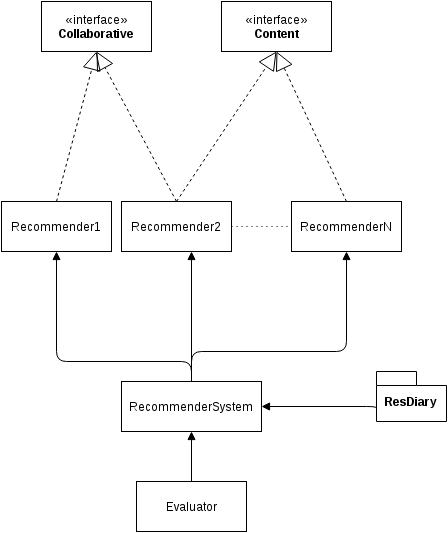

The diagram above was exported from draw.io. Its source (the exported page's mxGraphModel, read from the mxfile embedded in the PNG):
<mxGraphModel dx="1430" dy="700" grid="1" gridSize="10" guides="1" tooltips="1" connect="1" arrows="1" fold="1" page="1" pageScale="1" pageWidth="826" pageHeight="1169" background="#ffffff" math="0" shadow="0">
  <root>
    <mxCell id="0" />
    <mxCell id="1" parent="0" />
    <mxCell id="2" value="RecommenderSystem" style="html=1;" parent="1" vertex="1">
      <mxGeometry x="140" y="400" width="140" height="50" as="geometry" />
    </mxCell>
    <mxCell id="3" value="«interface»&lt;br&gt;&lt;b&gt;Collaborative&lt;/b&gt;" style="html=1;" parent="1" vertex="1">
      <mxGeometry x="60" y="20" width="110" height="50" as="geometry" />
    </mxCell>
    <mxCell id="4" value="«interface»&lt;br&gt;&lt;b&gt;Content&lt;/b&gt;" style="html=1;" parent="1" vertex="1">
      <mxGeometry x="240" y="20" width="110" height="50" as="geometry" />
    </mxCell>
    <mxCell id="5" value="Recommender1" style="html=1;" parent="1" vertex="1">
      <mxGeometry x="20" y="220" width="110" height="50" as="geometry" />
    </mxCell>
    <mxCell id="6" value="Recommender2" style="html=1;" parent="1" vertex="1">
      <mxGeometry x="140" y="220" width="110" height="50" as="geometry" />
    </mxCell>
    <mxCell id="7" value="RecommenderN" style="html=1;" parent="1" vertex="1">
      <mxGeometry x="310" y="220" width="110" height="50" as="geometry" />
    </mxCell>
    <mxCell id="15" value="" style="endArrow=block;endSize=16;endFill=0;html=1;dashed=1;entryX=0.5;entryY=1;exitX=0.5;exitY=0;" parent="1" source="5" target="3" edge="1">
      <mxGeometry width="160" relative="1" as="geometry">
        <mxPoint x="10" y="10" as="sourcePoint" />
        <mxPoint x="210" y="140" as="targetPoint" />
      </mxGeometry>
    </mxCell>
    <mxCell id="16" value="" style="endArrow=block;endSize=16;endFill=0;html=1;dashed=1;entryX=0.5;entryY=1;exitX=0.5;exitY=0;" parent="1" source="6" target="3" edge="1">
      <mxGeometry width="160" relative="1" as="geometry">
        <mxPoint x="115" y="145" as="sourcePoint" />
        <mxPoint x="275" y="145" as="targetPoint" />
      </mxGeometry>
    </mxCell>
    <mxCell id="17" value="" style="endArrow=block;endSize=16;endFill=0;html=1;dashed=1;entryX=0.5;entryY=1;exitX=0.5;exitY=0;" parent="1" source="6" target="4" edge="1">
      <mxGeometry width="160" relative="1" as="geometry">
        <mxPoint x="135" y="160" as="sourcePoint" />
        <mxPoint x="295" y="160" as="targetPoint" />
      </mxGeometry>
    </mxCell>
    <mxCell id="18" value="" style="endArrow=block;endSize=16;endFill=0;html=1;dashed=1;entryX=0.5;entryY=1;exitX=0.5;exitY=0;" parent="1" source="7" target="4" edge="1">
      <mxGeometry width="160" relative="1" as="geometry">
        <mxPoint x="240" y="150" as="sourcePoint" />
        <mxPoint x="400" y="150" as="targetPoint" />
      </mxGeometry>
    </mxCell>
    <mxCell id="20" value="" style="endArrow=block;endFill=1;html=1;edgeStyle=orthogonalEdgeStyle;align=left;verticalAlign=top;exitX=0.5;exitY=0;entryX=0.5;entryY=1;" parent="1" source="2" target="5" edge="1">
      <mxGeometry x="-0.8491" y="45" relative="1" as="geometry">
        <mxPoint x="80" y="360" as="sourcePoint" />
        <mxPoint x="240" y="360" as="targetPoint" />
        <Array as="points">
          <mxPoint x="210" y="380" />
          <mxPoint x="75" y="380" />
        </Array>
        <mxPoint x="20" y="-5" as="offset" />
      </mxGeometry>
    </mxCell>
    <mxCell id="24" value="" style="endArrow=block;endFill=1;html=1;edgeStyle=orthogonalEdgeStyle;align=left;verticalAlign=top;exitX=0.5;exitY=0;" parent="1" source="2" edge="1">
      <mxGeometry x="0.3333" y="-52" relative="1" as="geometry">
        <mxPoint x="165" y="330" as="sourcePoint" />
        <mxPoint x="210" y="270" as="targetPoint" />
        <Array as="points">
          <mxPoint x="210" y="270" />
        </Array>
        <mxPoint x="-37" y="50" as="offset" />
      </mxGeometry>
    </mxCell>
    <mxCell id="26" value="" style="endArrow=block;endFill=1;html=1;edgeStyle=orthogonalEdgeStyle;align=left;verticalAlign=top;entryX=0.5;entryY=1;exitX=0.5;exitY=0;" parent="1" source="2" target="7" edge="1">
      <mxGeometry x="-1" relative="1" as="geometry">
        <mxPoint x="230" y="370" as="sourcePoint" />
        <mxPoint x="390" y="370" as="targetPoint" />
        <Array as="points">
          <mxPoint x="210" y="370" />
          <mxPoint x="365" y="370" />
        </Array>
      </mxGeometry>
    </mxCell>
    <mxCell id="27" value="" style="resizable=0;html=1;align=left;verticalAlign=bottom;labelBackgroundColor=#ffffff;fontSize=10;" parent="26" connectable="0" vertex="1">
      <mxGeometry x="-1" relative="1" as="geometry" />
    </mxCell>
    <mxCell id="28" value="Evaluator" style="html=1;" parent="1" vertex="1">
      <mxGeometry x="155" y="500" width="110" height="50" as="geometry" />
    </mxCell>
    <mxCell id="29" value="" style="endArrow=block;endFill=1;html=1;edgeStyle=orthogonalEdgeStyle;align=left;verticalAlign=top;entryX=0.5;entryY=1;exitX=0.5;exitY=0;" parent="1" source="28" target="2" edge="1">
      <mxGeometry x="-1" relative="1" as="geometry">
        <mxPoint x="130" y="470" as="sourcePoint" />
        <mxPoint x="290" y="470" as="targetPoint" />
        <Array as="points" />
      </mxGeometry>
    </mxCell>
    <mxCell id="30" value="" style="resizable=0;html=1;align=left;verticalAlign=bottom;labelBackgroundColor=#ffffff;fontSize=10;" parent="29" connectable="0" vertex="1">
      <mxGeometry x="-1" relative="1" as="geometry" />
    </mxCell>
    <mxCell id="31" value="ResDiary" style="shape=folder;fontStyle=1;spacingTop=10;tabWidth=40;tabHeight=14;tabPosition=left;html=1;" parent="1" vertex="1">
      <mxGeometry x="395" y="390" width="70" height="50" as="geometry" />
    </mxCell>
    <mxCell id="32" value="" style="endArrow=block;endFill=1;html=1;edgeStyle=orthogonalEdgeStyle;align=left;verticalAlign=top;exitX=0;exitY=0.75;entryX=1;entryY=0.5;" parent="1" source="31" target="2" edge="1">
      <mxGeometry x="-1" relative="1" as="geometry">
        <mxPoint x="320" y="490" as="sourcePoint" />
        <mxPoint x="420" y="490" as="targetPoint" />
        <Array as="points">
          <mxPoint x="395" y="425" />
        </Array>
      </mxGeometry>
    </mxCell>
    <mxCell id="33" value="" style="resizable=0;html=1;align=left;verticalAlign=bottom;labelBackgroundColor=#ffffff;fontSize=10;" parent="32" connectable="0" vertex="1">
      <mxGeometry x="-1" relative="1" as="geometry" />
    </mxCell>
    <mxCell id="34" value="" style="endArrow=none;html=1;dashed=1;dashPattern=1 4;exitX=1;exitY=0.5;entryX=0;entryY=0.5;" parent="1" source="6" target="7" edge="1">
      <mxGeometry width="50" height="50" relative="1" as="geometry">
        <mxPoint x="255" y="270" as="sourcePoint" />
        <mxPoint x="305" y="220" as="targetPoint" />
      </mxGeometry>
    </mxCell>
  </root>
</mxGraphModel>